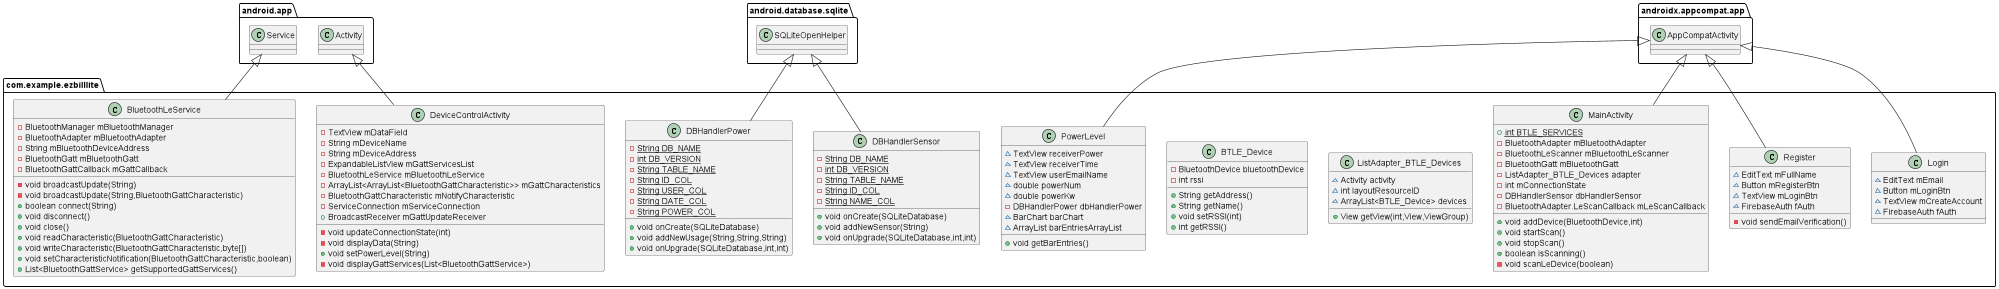

The diagram above was rendered by PlantUML. Its source (embedded in the PNG):
@startuml
class com.example.ezbilllite.DeviceControlActivity {
- TextView mDataField
- String mDeviceName
- String mDeviceAddress
- ExpandableListView mGattServicesList
- BluetoothLeService mBluetoothLeService
- ArrayList<ArrayList<BluetoothGattCharacteristic>> mGattCharacteristics
- BluetoothGattCharacteristic mNotifyCharacteristic
- ServiceConnection mServiceConnection
+ BroadcastReceiver mGattUpdateReceiver
- void updateConnectionState(int)
- void displayData(String)
+ void setPowerLevel(String)
- void displayGattServices(List<BluetoothGattService>)
}
class com.example.ezbilllite.DBHandlerSensor {
- {static} String DB_NAME
- {static} int DB_VERSION
- {static} String TABLE_NAME
- {static} String ID_COL
- {static} String NAME_COL
+ void onCreate(SQLiteDatabase)
+ void addNewSensor(String)
+ void onUpgrade(SQLiteDatabase,int,int)
}
class com.example.ezbilllite.DBHandlerPower {
- {static} String DB_NAME
- {static} int DB_VERSION
- {static} String TABLE_NAME
- {static} String ID_COL
- {static} String USER_COL
- {static} String DATE_COL
- {static} String POWER_COL
+ void onCreate(SQLiteDatabase)
+ void addNewUsage(String,String,String)
+ void onUpgrade(SQLiteDatabase,int,int)
}
class com.example.ezbilllite.ListAdapter_BTLE_Devices {
~ Activity activity
~ int layoutResourceID
~ ArrayList<BTLE_Device> devices
+ View getView(int,View,ViewGroup)
}
class com.example.ezbilllite.BTLE_Device {
- BluetoothDevice bluetoothDevice
- int rssi
+ String getAddress()
+ String getName()
+ void setRSSI(int)
+ int getRSSI()
}
class com.example.ezbilllite.MainActivity {
+ {static} int BTLE_SERVICES
- BluetoothAdapter mBluetoothAdapter
- BluetoothLeScanner mBluetoothLeScanner
- BluetoothGatt mBluetoothGatt
- ListAdapter_BTLE_Devices adapter
- int mConnectionState
- DBHandlerSensor dbHandlerSensor
- BluetoothAdapter.LeScanCallback mLeScanCallback
+ void addDevice(BluetoothDevice,int)
+ void startScan()
+ void stopScan()
+ boolean isScanning()
- void scanLeDevice(boolean)
}

class com.example.ezbilllite.PowerLevel {
~ TextView receiverPower
~ TextView receiverTime
~ TextView userEmailName
~ double powerNum
~ double powerKw
- DBHandlerPower dbHandlerPower
~ BarChart barChart
~ ArrayList barEntriesArrayList
+ void getBarEntries()
}
class com.example.ezbilllite.Login {
~ EditText mEmail
~ Button mLoginBtn
~ TextView mCreateAccount
~ FirebaseAuth fAuth
}
class com.example.ezbilllite.Register {
~ EditText mFullName
~ Button mRegisterBtn
~ TextView mLoginBtn
~ FirebaseAuth fAuth
- void sendEmailVerification()
}
class com.example.ezbilllite.BluetoothLeService {
- BluetoothManager mBluetoothManager
- BluetoothAdapter mBluetoothAdapter
- String mBluetoothDeviceAddress
- BluetoothGatt mBluetoothGatt
- BluetoothGattCallback mGattCallback
- void broadcastUpdate(String)
- void broadcastUpdate(String,BluetoothGattCharacteristic)
+ boolean connect(String)
+ void disconnect()
+ void close()
+ void readCharacteristic(BluetoothGattCharacteristic)
+ void writeCharacteristic(BluetoothGattCharacteristic,byte[])
+ void setCharacteristicNotification(BluetoothGattCharacteristic,boolean)
+ List<BluetoothGattService> getSupportedGattServices()
}



android.app.Activity <|-- com.example.ezbilllite.DeviceControlActivity
android.database.sqlite.SQLiteOpenHelper <|-- com.example.ezbilllite.DBHandlerSensor
android.database.sqlite.SQLiteOpenHelper <|-- com.example.ezbilllite.DBHandlerPower
androidx.appcompat.app.AppCompatActivity <|-- com.example.ezbilllite.MainActivity
androidx.appcompat.app.AppCompatActivity <|-- com.example.ezbilllite.PowerLevel
androidx.appcompat.app.AppCompatActivity <|-- com.example.ezbilllite.Login
androidx.appcompat.app.AppCompatActivity <|-- com.example.ezbilllite.Register
android.app.Service <|-- com.example.ezbilllite.BluetoothLeService
@enduml